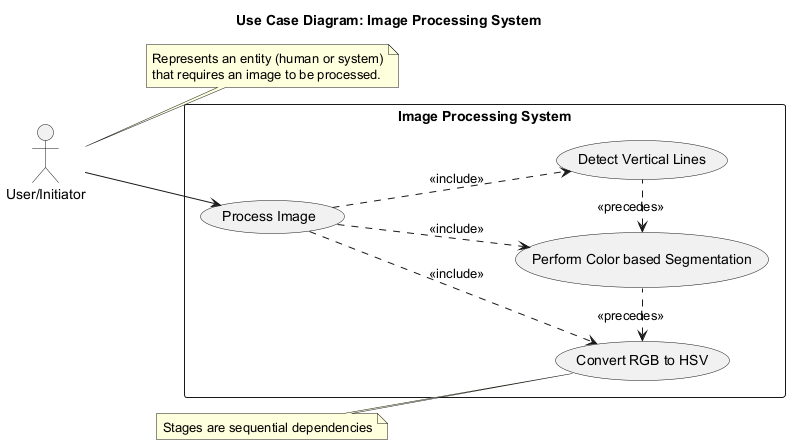

The diagram above was rendered by PlantUML. Its source (embedded in the PNG):
@startuml
title Use Case Diagram: Image Processing System

left to right direction

actor "User/Initiator" as User
note right of User
  Represents an entity (human or system)
  that requires an image to be processed.
end note

rectangle "Image Processing System" {
  usecase "Process Image" as UC_ProcessImage
  usecase "Convert RGB to HSV" as UC_Stage1
  usecase "Perform Color based Segmentation" as UC_Stage2
  usecase "Detect Vertical Lines" as UC_Stage3
}

User --> UC_ProcessImage

UC_ProcessImage ..> UC_Stage1 : <<include>>
UC_ProcessImage ..> UC_Stage2 : <<include>>
UC_ProcessImage ..> UC_Stage3 : <<include>>

note "Stages are sequential dependencies" as StageOrderNote
UC_Stage1 <. UC_Stage2 : <<precedes>>
UC_Stage2 <. UC_Stage3 : <<precedes>>
StageOrderNote .[hidden].> UC_Stage1

@enduml